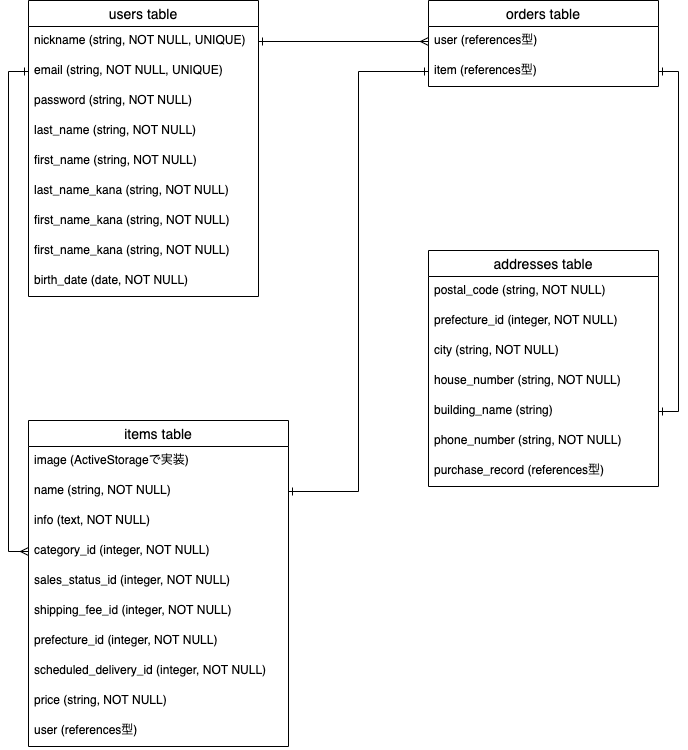

The diagram above was exported from draw.io. Its source (the exported page's mxGraphModel, read from the mxfile embedded in the PNG):
<mxGraphModel dx="968" dy="635" grid="1" gridSize="10" guides="1" tooltips="1" connect="1" arrows="1" fold="1" page="1" pageScale="1" pageWidth="827" pageHeight="1169" math="0" shadow="0">
  <root>
    <mxCell id="0" />
    <mxCell id="1" parent="0" />
    <mxCell id="79" value="users table" style="swimlane;fontStyle=0;childLayout=stackLayout;horizontal=1;startSize=26;horizontalStack=0;resizeParent=1;resizeParentMax=0;resizeLast=0;collapsible=1;marginBottom=0;align=center;fontSize=14;" parent="1" vertex="1">
      <mxGeometry x="90" y="60" width="230" height="296" as="geometry" />
    </mxCell>
    <mxCell id="80" value="nickname (string, NOT NULL, UNIQUE)" style="text;strokeColor=none;fillColor=none;spacingLeft=4;spacingRight=4;overflow=hidden;rotatable=0;points=[[0,0.5],[1,0.5]];portConstraint=eastwest;fontSize=12;" parent="79" vertex="1">
      <mxGeometry y="26" width="230" height="30" as="geometry" />
    </mxCell>
    <mxCell id="81" value="email (string, NOT NULL, UNIQUE)" style="text;strokeColor=none;fillColor=none;spacingLeft=4;spacingRight=4;overflow=hidden;rotatable=0;points=[[0,0.5],[1,0.5]];portConstraint=eastwest;fontSize=12;" parent="79" vertex="1">
      <mxGeometry y="56" width="230" height="30" as="geometry" />
    </mxCell>
    <mxCell id="82" value="password (string, NOT NULL)" style="text;strokeColor=none;fillColor=none;spacingLeft=4;spacingRight=4;overflow=hidden;rotatable=0;points=[[0,0.5],[1,0.5]];portConstraint=eastwest;fontSize=12;" parent="79" vertex="1">
      <mxGeometry y="86" width="230" height="30" as="geometry" />
    </mxCell>
    <mxCell id="83" value="last_name (string, NOT NULL)" style="text;strokeColor=none;fillColor=none;spacingLeft=4;spacingRight=4;overflow=hidden;rotatable=0;points=[[0,0.5],[1,0.5]];portConstraint=eastwest;fontSize=12;" parent="79" vertex="1">
      <mxGeometry y="116" width="230" height="30" as="geometry" />
    </mxCell>
    <mxCell id="84" value="first_name (string, NOT NULL)" style="text;strokeColor=none;fillColor=none;spacingLeft=4;spacingRight=4;overflow=hidden;rotatable=0;points=[[0,0.5],[1,0.5]];portConstraint=eastwest;fontSize=12;" parent="79" vertex="1">
      <mxGeometry y="146" width="230" height="30" as="geometry" />
    </mxCell>
    <mxCell id="85" value="last_name_kana (string, NOT NULL)" style="text;strokeColor=none;fillColor=none;spacingLeft=4;spacingRight=4;overflow=hidden;rotatable=0;points=[[0,0.5],[1,0.5]];portConstraint=eastwest;fontSize=12;" parent="79" vertex="1">
      <mxGeometry y="176" width="230" height="30" as="geometry" />
    </mxCell>
    <mxCell id="86" value="first_name_kana (string, NOT NULL)" style="text;strokeColor=none;fillColor=none;spacingLeft=4;spacingRight=4;overflow=hidden;rotatable=0;points=[[0,0.5],[1,0.5]];portConstraint=eastwest;fontSize=12;" parent="79" vertex="1">
      <mxGeometry y="206" width="230" height="30" as="geometry" />
    </mxCell>
    <mxCell id="87" value="first_name_kana (string, NOT NULL)" style="text;strokeColor=none;fillColor=none;spacingLeft=4;spacingRight=4;overflow=hidden;rotatable=0;points=[[0,0.5],[1,0.5]];portConstraint=eastwest;fontSize=12;" parent="79" vertex="1">
      <mxGeometry y="236" width="230" height="30" as="geometry" />
    </mxCell>
    <mxCell id="88" value="birth_date (date, NOT NULL)" style="text;strokeColor=none;fillColor=none;spacingLeft=4;spacingRight=4;overflow=hidden;rotatable=0;points=[[0,0.5],[1,0.5]];portConstraint=eastwest;fontSize=12;" parent="79" vertex="1">
      <mxGeometry y="266" width="230" height="30" as="geometry" />
    </mxCell>
    <mxCell id="89" value="orders table" style="swimlane;fontStyle=0;childLayout=stackLayout;horizontal=1;startSize=26;horizontalStack=0;resizeParent=1;resizeParentMax=0;resizeLast=0;collapsible=1;marginBottom=0;align=center;fontSize=14;" parent="1" vertex="1">
      <mxGeometry x="490" y="60" width="230" height="86" as="geometry" />
    </mxCell>
    <mxCell id="90" value="user (references型)" style="text;strokeColor=none;fillColor=none;spacingLeft=4;spacingRight=4;overflow=hidden;rotatable=0;points=[[0,0.5],[1,0.5]];portConstraint=eastwest;fontSize=12;" parent="89" vertex="1">
      <mxGeometry y="26" width="230" height="30" as="geometry" />
    </mxCell>
    <mxCell id="91" value="item (references型)" style="text;strokeColor=none;fillColor=none;spacingLeft=4;spacingRight=4;overflow=hidden;rotatable=0;points=[[0,0.5],[1,0.5]];portConstraint=eastwest;fontSize=12;" parent="89" vertex="1">
      <mxGeometry y="56" width="230" height="30" as="geometry" />
    </mxCell>
    <mxCell id="92" style="edgeStyle=orthogonalEdgeStyle;rounded=0;orthogonalLoop=1;jettySize=auto;html=1;exitX=0;exitY=0.5;exitDx=0;exitDy=0;entryX=0;entryY=0.5;entryDx=0;entryDy=0;endArrow=ERmany;endFill=0;startArrow=ERone;startFill=0;" parent="1" source="81" target="98" edge="1">
      <mxGeometry relative="1" as="geometry">
        <mxPoint x="40" y="410" as="targetPoint" />
      </mxGeometry>
    </mxCell>
    <mxCell id="93" style="edgeStyle=orthogonalEdgeStyle;rounded=0;orthogonalLoop=1;jettySize=auto;html=1;exitX=1;exitY=0.5;exitDx=0;exitDy=0;endArrow=ERone;endFill=0;startArrow=ERone;startFill=0;entryX=0;entryY=0.5;entryDx=0;entryDy=0;" parent="1" source="96" target="91" edge="1">
      <mxGeometry relative="1" as="geometry">
        <mxPoint x="400" y="180" as="targetPoint" />
      </mxGeometry>
    </mxCell>
    <mxCell id="94" value="items table" style="swimlane;fontStyle=0;childLayout=stackLayout;horizontal=1;startSize=26;horizontalStack=0;resizeParent=1;resizeParentMax=0;resizeLast=0;collapsible=1;marginBottom=0;align=center;fontSize=14;" parent="1" vertex="1">
      <mxGeometry x="90" y="480" width="260" height="326" as="geometry" />
    </mxCell>
    <mxCell id="95" value="image (ActiveStorageで実装)" style="text;strokeColor=none;fillColor=none;spacingLeft=4;spacingRight=4;overflow=hidden;rotatable=0;points=[[0,0.5],[1,0.5]];portConstraint=eastwest;fontSize=12;" parent="94" vertex="1">
      <mxGeometry y="26" width="260" height="30" as="geometry" />
    </mxCell>
    <mxCell id="96" value="name (string, NOT NULL)" style="text;strokeColor=none;fillColor=none;spacingLeft=4;spacingRight=4;overflow=hidden;rotatable=0;points=[[0,0.5],[1,0.5]];portConstraint=eastwest;fontSize=12;" parent="94" vertex="1">
      <mxGeometry y="56" width="260" height="30" as="geometry" />
    </mxCell>
    <mxCell id="97" value="info (text, NOT NULL)" style="text;strokeColor=none;fillColor=none;spacingLeft=4;spacingRight=4;overflow=hidden;rotatable=0;points=[[0,0.5],[1,0.5]];portConstraint=eastwest;fontSize=12;" parent="94" vertex="1">
      <mxGeometry y="86" width="260" height="30" as="geometry" />
    </mxCell>
    <mxCell id="98" value="category_id (integer, NOT NULL)" style="text;strokeColor=none;fillColor=none;spacingLeft=4;spacingRight=4;overflow=hidden;rotatable=0;points=[[0,0.5],[1,0.5]];portConstraint=eastwest;fontSize=12;" parent="94" vertex="1">
      <mxGeometry y="116" width="260" height="30" as="geometry" />
    </mxCell>
    <mxCell id="99" value="sales_status_id (integer, NOT NULL)" style="text;strokeColor=none;fillColor=none;spacingLeft=4;spacingRight=4;overflow=hidden;rotatable=0;points=[[0,0.5],[1,0.5]];portConstraint=eastwest;fontSize=12;" parent="94" vertex="1">
      <mxGeometry y="146" width="260" height="30" as="geometry" />
    </mxCell>
    <mxCell id="100" value="shipping_fee_id (integer, NOT NULL)" style="text;strokeColor=none;fillColor=none;spacingLeft=4;spacingRight=4;overflow=hidden;rotatable=0;points=[[0,0.5],[1,0.5]];portConstraint=eastwest;fontSize=12;" parent="94" vertex="1">
      <mxGeometry y="176" width="260" height="30" as="geometry" />
    </mxCell>
    <mxCell id="101" value="prefecture_id (integer, NOT NULL)" style="text;strokeColor=none;fillColor=none;spacingLeft=4;spacingRight=4;overflow=hidden;rotatable=0;points=[[0,0.5],[1,0.5]];portConstraint=eastwest;fontSize=12;" parent="94" vertex="1">
      <mxGeometry y="206" width="260" height="30" as="geometry" />
    </mxCell>
    <mxCell id="102" value="scheduled_delivery_id (integer, NOT NULL)" style="text;strokeColor=none;fillColor=none;spacingLeft=4;spacingRight=4;overflow=hidden;rotatable=0;points=[[0,0.5],[1,0.5]];portConstraint=eastwest;fontSize=12;" parent="94" vertex="1">
      <mxGeometry y="236" width="260" height="30" as="geometry" />
    </mxCell>
    <mxCell id="103" value="price (string, NOT NULL)" style="text;strokeColor=none;fillColor=none;spacingLeft=4;spacingRight=4;overflow=hidden;rotatable=0;points=[[0,0.5],[1,0.5]];portConstraint=eastwest;fontSize=12;" parent="94" vertex="1">
      <mxGeometry y="266" width="260" height="30" as="geometry" />
    </mxCell>
    <mxCell id="104" value="user (references型)" style="text;strokeColor=none;fillColor=none;spacingLeft=4;spacingRight=4;overflow=hidden;rotatable=0;points=[[0,0.5],[1,0.5]];portConstraint=eastwest;fontSize=12;" parent="94" vertex="1">
      <mxGeometry y="296" width="260" height="30" as="geometry" />
    </mxCell>
    <mxCell id="105" value="addresses table" style="swimlane;fontStyle=0;childLayout=stackLayout;horizontal=1;startSize=26;horizontalStack=0;resizeParent=1;resizeParentMax=0;resizeLast=0;collapsible=1;marginBottom=0;align=center;fontSize=14;" parent="1" vertex="1">
      <mxGeometry x="490" y="310" width="230" height="236" as="geometry" />
    </mxCell>
    <mxCell id="106" value="postal_code (string, NOT NULL)" style="text;strokeColor=none;fillColor=none;spacingLeft=4;spacingRight=4;overflow=hidden;rotatable=0;points=[[0,0.5],[1,0.5]];portConstraint=eastwest;fontSize=12;" parent="105" vertex="1">
      <mxGeometry y="26" width="230" height="30" as="geometry" />
    </mxCell>
    <mxCell id="107" value="prefecture_id (integer, NOT NULL)" style="text;strokeColor=none;fillColor=none;spacingLeft=4;spacingRight=4;overflow=hidden;rotatable=0;points=[[0,0.5],[1,0.5]];portConstraint=eastwest;fontSize=12;" parent="105" vertex="1">
      <mxGeometry y="56" width="230" height="30" as="geometry" />
    </mxCell>
    <mxCell id="108" value="city (string, NOT NULL)" style="text;strokeColor=none;fillColor=none;spacingLeft=4;spacingRight=4;overflow=hidden;rotatable=0;points=[[0,0.5],[1,0.5]];portConstraint=eastwest;fontSize=12;" parent="105" vertex="1">
      <mxGeometry y="86" width="230" height="30" as="geometry" />
    </mxCell>
    <mxCell id="109" value="house_number (string, NOT NULL)" style="text;strokeColor=none;fillColor=none;spacingLeft=4;spacingRight=4;overflow=hidden;rotatable=0;points=[[0,0.5],[1,0.5]];portConstraint=eastwest;fontSize=12;" parent="105" vertex="1">
      <mxGeometry y="116" width="230" height="30" as="geometry" />
    </mxCell>
    <mxCell id="110" value="building_name (string)" style="text;strokeColor=none;fillColor=none;spacingLeft=4;spacingRight=4;overflow=hidden;rotatable=0;points=[[0,0.5],[1,0.5]];portConstraint=eastwest;fontSize=12;" parent="105" vertex="1">
      <mxGeometry y="146" width="230" height="30" as="geometry" />
    </mxCell>
    <mxCell id="111" value="phone_number (string, NOT NULL)" style="text;strokeColor=none;fillColor=none;spacingLeft=4;spacingRight=4;overflow=hidden;rotatable=0;points=[[0,0.5],[1,0.5]];portConstraint=eastwest;fontSize=12;" parent="105" vertex="1">
      <mxGeometry y="176" width="230" height="30" as="geometry" />
    </mxCell>
    <mxCell id="112" value="purchase_record (references型)" style="text;strokeColor=none;fillColor=none;spacingLeft=4;spacingRight=4;overflow=hidden;rotatable=0;points=[[0,0.5],[1,0.5]];portConstraint=eastwest;fontSize=12;" parent="105" vertex="1">
      <mxGeometry y="206" width="230" height="30" as="geometry" />
    </mxCell>
    <mxCell id="113" style="edgeStyle=orthogonalEdgeStyle;rounded=0;orthogonalLoop=1;jettySize=auto;html=1;exitX=1;exitY=0.5;exitDx=0;exitDy=0;entryX=1;entryY=0.5;entryDx=0;entryDy=0;startArrow=ERone;startFill=0;endArrow=ERone;endFill=0;" parent="1" source="91" target="110" edge="1">
      <mxGeometry relative="1" as="geometry" />
    </mxCell>
    <mxCell id="114" style="edgeStyle=orthogonalEdgeStyle;rounded=0;orthogonalLoop=1;jettySize=auto;html=1;exitX=1;exitY=0.5;exitDx=0;exitDy=0;entryX=0;entryY=0.5;entryDx=0;entryDy=0;endArrow=ERmany;endFill=0;startArrow=ERone;startFill=0;" parent="1" source="80" target="90" edge="1">
      <mxGeometry relative="1" as="geometry" />
    </mxCell>
  </root>
</mxGraphModel>